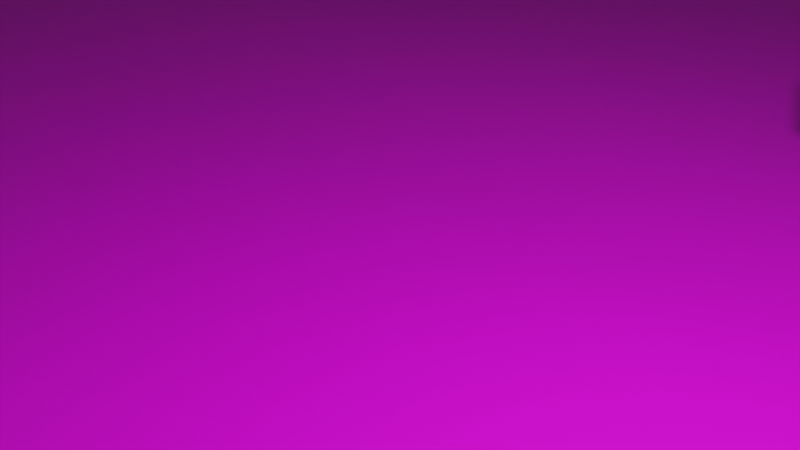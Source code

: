 # Source: Level.blend  (saved by Blender 3.6.11; exported with 4.5.12 LTS)
import bpy
from mathutils import Matrix  # noqa: F401  (used for matrix-valued properties, if any)

bpy.ops.wm.read_factory_settings(use_empty=True)
scene = bpy.context.scene
scene.name = 'Scene'

# ---- collections
col_collection = bpy.data.collections.new('Collection'); scene.collection.children.link(col_collection)

# ---- images (referenced by path relative to the original .blend; pixels are not part of the script)
import os
ASSET_DIR = os.environ.get("B2B_ASSET_DIR", "")  # directory of the original .blend (textures are referenced by path, not embedded)
HERE = os.path.dirname(os.path.abspath(__file__))  # packed textures are extracted next to this script under _unpacked/

def load_image(name, relpath, width, height, colorspace="sRGB"):
    """Load a texture the original file referenced (path relative to the .blend, or extracted next to this script)."""
    p = next((c for c in (os.path.join(HERE, relpath), os.path.join(ASSET_DIR, relpath)) if relpath and os.path.exists(c)), "")
    if p:
        img = bpy.data.images.load(p, check_existing=True)
        img.name = name
    else:  # same state as the original file: an image datablock whose file is absent (Cycles renders it pink)
        img = bpy.data.images.new(name, width, height)
        img.source = "FILE"
        img.filepath = "//" + (relpath or name)
    img.colorspace_settings.name = colorspace
    return img
img_referenceground_png = load_image('ReferenceGround.png', 'ReferenceGround.png', 1024, 1024, 'sRGB')

# ---- materials (node trees are filled in below, after node groups)
mat_material = bpy.data.materials.new('Material')
mat_material.alpha_threshold = 0.0
mat_material.use_transparent_shadow = False
mat_material.roughness = 0.5
mat_material.line_color = (0.0, 0.0, 0.0, 1.0)
mat_mat_box = bpy.data.materials.new('mat_box')
mat_mat_box.alpha_threshold = 0.0
mat_mat_box.use_transparent_shadow = False
mat_mat_box.roughness = 0.5
mat_mat_box.line_color = (0.0, 0.0, 0.0, 1.0)

# ---- material node trees
mat_material.use_nodes = True; mat_material.node_tree.nodes.clear()
_N = mat_material.node_tree.nodes; _L = mat_material.node_tree.links
n0 = _N.new('ShaderNodeOutputMaterial'); n0.name = 'Material Output'; n0.location = (300, 300)
n1 = _N.new('ShaderNodeBsdfPrincipled'); n1.name = 'Principled BSDF'; n1.location = (10, 300)
n1.distribution = 'GGX'
n1.subsurface_method = 'RANDOM_WALK_SKIN'
n1.inputs[3].default_value = 1.45
n1.inputs[27].default_value = (0.0, 0.0, 0.0, 1.0)
n1.inputs[28].default_value = 1.0
n2 = _N.new('ShaderNodeTexImage'); n2.name = 'Image Texture'; n2.location = (-280, 280)
n2.image = img_referenceground_png
_L.new(n1.outputs[0], n0.inputs[0])
_L.new(n2.outputs[0], n1.inputs[0])
n0.is_active_output = True
mat_mat_box.use_nodes = True; mat_mat_box.node_tree.nodes.clear()
_N = mat_mat_box.node_tree.nodes; _L = mat_mat_box.node_tree.links
n0 = _N.new('ShaderNodeOutputMaterial'); n0.name = 'Material Output'; n0.location = (300, 300)
n1 = _N.new('ShaderNodeBsdfPrincipled'); n1.name = 'Principled BSDF'; n1.location = (10, 300)
n1.distribution = 'GGX'
n1.subsurface_method = 'RANDOM_WALK_SKIN'
n1.inputs[0].default_value = (0.2266, 0.03661, 0.04587, 1.0)
n1.inputs[3].default_value = 1.45
n1.inputs[27].default_value = (0.0, 0.0, 0.0, 1.0)
n1.inputs[28].default_value = 1.0
_L.new(n1.outputs[0], n0.inputs[0])
n0.is_active_output = True

# ---- world
world_world = bpy.data.worlds.new('World'); scene.world = world_world
world_world.use_nodes = True; world_world.node_tree.nodes.clear()
_N = world_world.node_tree.nodes; _L = world_world.node_tree.links
n0 = _N.new('ShaderNodeOutputWorld'); n0.name = 'World Output'; n0.location = (300, 300)
n1 = _N.new('ShaderNodeBackground'); n1.name = 'Background'; n1.location = (10, 300)
n1.inputs[0].default_value = (0.05088, 0.05088, 0.05088, 1.0)
_L.new(n1.outputs[0], n0.inputs[0])
n0.is_active_output = True
world_world.color = (0.05088, 0.05088, 0.05088)
world_world.use_sun_shadow = False
world_world.sun_shadow_jitter_overblur = 0.0

# ---- cameras
cam_camera = bpy.data.cameras.new('Camera')
cam_camera.clip_end = 100.0
cam_camera.ortho_scale = 7.314

# ---- lights
light_light = bpy.data.lights.new('Light', 'POINT')
light_light.transmission_factor = 0.0
light_light.energy = 1000.0
light_light.shadow_soft_size = 0.1
light_light.shadow_maximum_resolution = 0.006
light_light.use_absolute_resolution = True

# ---- meshes
me_cube = bpy.data.meshes.new('Cube')
me_cube.from_pydata([(4.308, -11.34, -9.07), (-3.056, -11.34, -9.07), (-3.056, -11.34, -4.035), (4.308, -11.34, -4.035), (-3.056, 2.843, -4.035), (-3.056, 2.843, -9.07), (4.308, 2.843, -9.07), (4.308, 2.843, -4.035)], [], [(4, 2, 3, 7), (3, 0, 6, 7), (0, 3, 2, 1), (4, 7, 6, 5), (2, 4, 5, 1)])
_uv = me_cube.uv_layers.new(name='UVMap')
_uv.uv.foreach_set('vector', [-0.6691, 4.848, -0.6691, -5.152, 4.523, -5.152, 4.523, 4.848, -4.626, 2.467, -4.626, -1.083, 5.374, -1.083, 5.374, 2.467, 4.523, -1.083, 4.523, 2.467, -0.6691, 2.467, -0.6691, -1.083, -0.6691, 2.467, 4.523, 2.467, 4.523, -1.083, -0.6691, -1.083, -4.626, 2.467, 5.374, 2.467, 5.374, -1.083, -4.626, -1.083])
me_cube.materials.append(mat_material)
me_cube.use_mirror_vertex_groups = False
me_cube.update()
me_cube_001 = bpy.data.meshes.new('Cube.001')
me_cube_001.from_pydata([(-1.0, -1.0, -1.0), (-1.0, -1.0, 1.0), (-1.0, 1.0, -1.0), (-1.0, 1.0, 1.0), (1.0, -1.0, -1.0), (1.0, -1.0, 1.0), (1.0, 1.0, -1.0), (1.0, 1.0, 1.0)], [], [(0, 1, 3, 2), (2, 3, 7, 6), (6, 7, 5, 4), (4, 5, 1, 0), (2, 6, 4, 0), (7, 3, 1, 5)])
_uv = me_cube_001.uv_layers.new(name='UVMap')
_uv.uv.foreach_set('vector', [0.375, 0.0, 0.625, 0.0, 0.625, 0.25, 0.375, 0.25, 0.375, 0.25, 0.625, 0.25, 0.625, 0.5, 0.375, 0.5, 0.375, 0.5, 0.625, 0.5, 0.625, 0.75, 0.375, 0.75, 0.375, 0.75, 0.625, 0.75, 0.625, 1.0, 0.375, 1.0, 0.125, 0.5, 0.375, 0.5, 0.375, 0.75, 0.125, 0.75, 0.625, 0.5, 0.875, 0.5, 0.875, 0.75, 0.625, 0.75])
me_cube_001.materials.append(mat_material)
me_cube_001.update()
me_cube_002 = bpy.data.meshes.new('Cube.002')
me_cube_002.from_pydata([(-14.17, -1.0, -1.0), (-14.17, -1.0, 0.09947), (-14.17, 1.0, -1.0), (-14.17, 1.0, 0.09947), (1.0, -1.0, -1.0), (1.0, -1.0, 0.09947), (1.0, 1.0, -1.0), (1.0, 1.0, 0.09947), (-14.17, -0.8859, -0.7258), (-14.17, -0.8859, 0.09947), (-14.17, 0.8881, 0.09947), (-14.17, 0.8881, -0.7258), (1.0, -0.8859, 0.09947), (1.0, 0.8881, -0.7258), (1.0, 0.8881, 0.09947), (1.0, -0.8859, -0.7258)], [], [(3, 2, 0, 1, 9, 8, 11, 10), (2, 3, 7, 6), (5, 4, 6, 7, 14, 13, 15, 12), (4, 5, 1, 0), (2, 6, 4, 0), (9, 1, 5, 12), (14, 7, 3, 10), (10, 11, 13, 14), (15, 8, 9, 12), (11, 8, 15, 13)])
_uv = me_cube_002.uv_layers.new(name='UVMap')
_uv.uv.foreach_set('vector', [2.056, -2.612, -1.056, -2.612, -1.056, -5.724, 2.056, -5.724, 2.056, -5.377, -0.2799, -5.377, -0.2799, -2.956, 2.056, -2.956, -1.056, -2.612, 2.056, -2.612, 2.056, 0.5, -1.056, 0.5, 2.056, 3.612, -1.056, 3.612, -1.056, 0.5, 2.056, 0.5, 2.056, 0.8437, -0.2799, 0.8437, -0.2799, 3.265, 2.056, 3.265, -1.056, 3.612, 2.056, 3.612, 2.056, 6.724, -1.056, 6.724, -4.168, 0.5, -1.056, 0.5, -1.056, 3.612, -4.168, 3.612, 5.168, 3.265, 5.168, 3.612, 2.056, 3.612, 2.056, 3.265, 2.056, 0.8437, 2.056, 0.5, 5.168, 0.5, 5.168, 0.8437, 0.4454, 0.2547, 0.375, 0.2547, 0.375, 0.4111, 0.4454, 0.4111, 0.375, 0.8389, 0.375, 0.9953, 0.4454, 0.9953, 0.4454, 0.8389, 0.1297, 0.5, 0.1297, 0.75, 0.2861, 0.75, 0.2861, 0.5])
me_cube_002.materials.append(mat_material)
me_cube_002.update()
me_cube_003 = bpy.data.meshes.new('Cube.003')
me_cube_003.from_pydata([(17.58, -1.6, 4.372), (17.58, -1.6, 5.223), (17.58, -0.7482, 4.372), (17.58, -0.7482, 5.223), (18.43, -1.6, 4.372), (18.43, -1.6, 5.223), (18.43, -0.7482, 4.372), (18.43, -0.7482, 5.223)], [], [(0, 1, 3, 2), (2, 3, 7, 6), (6, 7, 5, 4), (4, 5, 1, 0), (2, 6, 4, 0), (7, 3, 1, 5)])
_uv = me_cube_003.uv_layers.new(name='UVMap')
_uv.uv.foreach_set('vector', [0.375, 0.0, 0.625, 0.0, 0.625, 0.25, 0.375, 0.25, 0.375, 0.25, 0.625, 0.25, 0.625, 0.5, 0.375, 0.5, 0.375, 0.5, 0.625, 0.5, 0.625, 0.75, 0.375, 0.75, 0.375, 0.75, 0.625, 0.75, 0.625, 1.0, 0.375, 1.0, 0.125, 0.5, 0.375, 0.5, 0.375, 0.75, 0.125, 0.75, 0.625, 0.5, 0.875, 0.5, 0.875, 0.75, 0.625, 0.75])
me_cube_003.materials.append(mat_mat_box)
me_cube_003.update()
me_cube_004 = bpy.data.meshes.new('Cube.004')
me_cube_004.from_pydata([(-1.0, -1.0, -1.0), (-1.0, -1.0, 1.0), (-1.0, 1.0, -1.0), (-1.0, 1.0, 1.0), (1.0, -1.0, -1.0), (1.0, -1.0, 1.0), (1.0, 1.0, -1.0), (1.0, 1.0, 1.0)], [], [(0, 1, 3, 2), (2, 3, 7, 6), (6, 7, 5, 4), (4, 5, 1, 0), (2, 6, 4, 0), (7, 3, 1, 5)])
_uv = me_cube_004.uv_layers.new(name='UVMap')
_uv.uv.foreach_set('vector', [0.375, 0.0, 0.625, 0.0, 0.625, 0.25, 0.375, 0.25, 0.375, 0.25, 0.625, 0.25, 0.625, 0.5, 0.375, 0.5, 0.375, 0.5, 0.625, 0.5, 0.625, 0.75, 0.375, 0.75, 0.375, 0.75, 0.625, 0.75, 0.625, 1.0, 0.375, 1.0, 0.125, 0.5, 0.375, 0.5, 0.375, 0.75, 0.125, 0.75, 0.625, 0.5, 0.875, 0.5, 0.875, 0.75, 0.625, 0.75])
me_cube_004.materials.append(mat_mat_box)
me_cube_004.update()
me_cube_009 = bpy.data.meshes.new('Cube.009')
me_cube_009.from_pydata([(-1.0, -1.0, -1.0), (-1.0, -1.0, 1.0), (-1.0, 1.0, -1.0), (-1.0, 1.0, 1.0), (1.0, -1.0, -1.0), (1.0, -1.0, 1.0), (1.0, 1.0, -1.0), (1.0, 1.0, 1.0)], [], [(0, 1, 3, 2), (2, 3, 7, 6), (6, 7, 5, 4), (4, 5, 1, 0), (2, 6, 4, 0), (7, 3, 1, 5)])
_uv = me_cube_009.uv_layers.new(name='UVMap')
_uv.uv.foreach_set('vector', [0.375, 0.0, 0.625, 0.0, 0.625, 0.25, 0.375, 0.25, 0.375, 0.25, 0.625, 0.25, 0.625, 0.5, 0.375, 0.5, 0.375, 0.5, 0.625, 0.5, 0.625, 0.75, 0.375, 0.75, 0.375, 0.75, 0.625, 0.75, 0.625, 1.0, 0.375, 1.0, 0.125, 0.5, 0.375, 0.5, 0.375, 0.75, 0.125, 0.75, 0.625, 0.5, 0.875, 0.5, 0.875, 0.75, 0.625, 0.75])
me_cube_009.materials.append(mat_mat_box)
me_cube_009.update()
me_cube_014 = bpy.data.meshes.new('Cube.014')
me_cube_014.from_pydata([(-1.0, -1.0, -1.0), (-1.0, -1.0, 1.0), (-1.0, 1.0, -1.0), (-1.0, 1.0, 1.0), (1.0, -1.0, -1.0), (1.0, -1.0, 1.0), (1.0, 1.0, -1.0), (1.0, 1.0, 1.0)], [], [(0, 1, 3, 2), (2, 3, 7, 6), (6, 7, 5, 4), (4, 5, 1, 0), (2, 6, 4, 0), (7, 3, 1, 5)])
_uv = me_cube_014.uv_layers.new(name='UVMap')
_uv.uv.foreach_set('vector', [0.375, 0.0, 0.625, 0.0, 0.625, 0.25, 0.375, 0.25, 0.375, 0.25, 0.625, 0.25, 0.625, 0.5, 0.375, 0.5, 0.375, 0.5, 0.625, 0.5, 0.625, 0.75, 0.375, 0.75, 0.375, 0.75, 0.625, 0.75, 0.625, 1.0, 0.375, 1.0, 0.125, 0.5, 0.375, 0.5, 0.375, 0.75, 0.125, 0.75, 0.625, 0.5, 0.875, 0.5, 0.875, 0.75, 0.625, 0.75])
me_cube_014.materials.append(mat_mat_box)
me_cube_014.update()
me_cube_026 = bpy.data.meshes.new('Cube.026')
me_cube_026.from_pydata([(-1.0, -1.0, -1.0), (-1.0, -1.0, 1.0), (-1.0, 1.0, -1.0), (-1.0, 1.0, 1.0), (1.0, -1.0, -1.0), (1.0, -1.0, 1.0), (1.0, 1.0, -1.0), (1.0, 1.0, 1.0)], [], [(0, 1, 3, 2), (2, 3, 7, 6), (6, 7, 5, 4), (4, 5, 1, 0), (2, 6, 4, 0), (7, 3, 1, 5)])
_uv = me_cube_026.uv_layers.new(name='UVMap')
_uv.uv.foreach_set('vector', [0.375, 0.0, 0.625, 0.0, 0.625, 0.25, 0.375, 0.25, 0.375, 0.25, 0.625, 0.25, 0.625, 0.5, 0.375, 0.5, 0.375, 0.5, 0.625, 0.5, 0.625, 0.75, 0.375, 0.75, 0.375, 0.75, 0.625, 0.75, 0.625, 1.0, 0.375, 1.0, 0.125, 0.5, 0.375, 0.5, 0.375, 0.75, 0.125, 0.75, 0.625, 0.5, 0.875, 0.5, 0.875, 0.75, 0.625, 0.75])
me_cube_026.materials.append(mat_mat_box)
me_cube_026.update()
me_cube_031 = bpy.data.meshes.new('Cube.031')
me_cube_031.from_pydata([(-1.0, -1.0, -1.0), (-1.0, -1.0, 1.0), (-1.0, 1.0, -1.0), (-1.0, 1.0, 1.0), (1.0, -1.0, -1.0), (1.0, -1.0, 1.0), (1.0, 1.0, -1.0), (1.0, 1.0, 1.0)], [], [(0, 1, 3, 2), (2, 3, 7, 6), (6, 7, 5, 4), (4, 5, 1, 0), (2, 6, 4, 0), (7, 3, 1, 5)])
_uv = me_cube_031.uv_layers.new(name='UVMap')
_uv.uv.foreach_set('vector', [0.375, 0.0, 0.625, 0.0, 0.625, 0.25, 0.375, 0.25, 0.375, 0.25, 0.625, 0.25, 0.625, 0.5, 0.375, 0.5, 0.375, 0.5, 0.625, 0.5, 0.625, 0.75, 0.375, 0.75, 0.375, 0.75, 0.625, 0.75, 0.625, 1.0, 0.375, 1.0, 0.125, 0.5, 0.375, 0.5, 0.375, 0.75, 0.125, 0.75, 0.625, 0.5, 0.875, 0.5, 0.875, 0.75, 0.625, 0.75])
me_cube_031.materials.append(mat_material)
me_cube_031.use_remesh_fix_poles = True
me_cube_031.use_remesh_preserve_attributes = False
me_cube_031.update()
me_cube_041 = bpy.data.meshes.new('Cube.041')
me_cube_041.from_pydata([(-1.0, -1.0, -1.0), (-1.0, -1.0, 1.0), (-1.0, 1.0, -1.0), (-1.0, 1.0, 1.0), (1.0, -1.0, -1.0), (1.0, -1.0, 1.0), (1.0, 1.0, -1.0), (1.0, 1.0, 1.0)], [], [(0, 1, 3, 2), (2, 3, 7, 6), (6, 7, 5, 4), (4, 5, 1, 0), (2, 6, 4, 0), (7, 3, 1, 5)])
_uv = me_cube_041.uv_layers.new(name='UVMap')
_uv.uv.foreach_set('vector', [0.375, 0.0, 0.625, 0.0, 0.625, 0.25, 0.375, 0.25, 0.375, 0.25, 0.625, 0.25, 0.625, 0.5, 0.375, 0.5, 0.375, 0.5, 0.625, 0.5, 0.625, 0.75, 0.375, 0.75, 0.375, 0.75, 0.625, 0.75, 0.625, 1.0, 0.375, 1.0, 0.125, 0.5, 0.375, 0.5, 0.375, 0.75, 0.125, 0.75, 0.625, 0.5, 0.875, 0.5, 0.875, 0.75, 0.625, 0.75])
me_cube_041.materials.append(mat_mat_box)
me_cube_041.update()
me_cube_055 = bpy.data.meshes.new('Cube.055')
me_cube_055.from_pydata([(-1.0, -1.0, -1.0), (-1.0, -1.0, 1.0), (-1.0, 1.0, -1.0), (-1.0, 1.0, 1.0), (1.0, -1.0, -1.0), (1.0, -1.0, 1.0), (1.0, 1.0, -1.0), (1.0, 1.0, 1.0)], [], [(0, 1, 3, 2), (2, 3, 7, 6), (6, 7, 5, 4), (4, 5, 1, 0), (2, 6, 4, 0), (7, 3, 1, 5)])
_uv = me_cube_055.uv_layers.new(name='UVMap')
_uv.uv.foreach_set('vector', [0.375, 0.0, 0.625, 0.0, 0.625, 0.25, 0.375, 0.25, 0.375, 0.25, 0.625, 0.25, 0.625, 0.5, 0.375, 0.5, 0.375, 0.5, 0.625, 0.5, 0.625, 0.75, 0.375, 0.75, 0.375, 0.75, 0.625, 0.75, 0.625, 1.0, 0.375, 1.0, 0.125, 0.5, 0.375, 0.5, 0.375, 0.75, 0.125, 0.75, 0.625, 0.5, 0.875, 0.5, 0.875, 0.75, 0.625, 0.75])
me_cube_055.materials.append(mat_mat_box)
me_cube_055.use_remesh_fix_poles = True
me_cube_055.use_remesh_preserve_attributes = False
me_cube_055.update()
me_cube_056 = bpy.data.meshes.new('Cube.056')
me_cube_056.from_pydata([(-1.0, -1.0, -1.0), (-1.0, -1.0, 1.0), (-1.0, 1.0, -1.0), (-1.0, 1.0, 1.0), (1.0, -1.0, -1.0), (1.0, -1.0, 1.0), (1.0, 1.0, -1.0), (1.0, 1.0, 1.0)], [], [(0, 1, 3, 2), (2, 3, 7, 6), (6, 7, 5, 4), (4, 5, 1, 0), (2, 6, 4, 0), (7, 3, 1, 5)])
_uv = me_cube_056.uv_layers.new(name='UVMap')
_uv.uv.foreach_set('vector', [0.375, 0.0, 0.625, 0.0, 0.625, 0.25, 0.375, 0.25, 0.375, 0.25, 0.625, 0.25, 0.625, 0.5, 0.375, 0.5, 0.375, 0.5, 0.625, 0.5, 0.625, 0.75, 0.375, 0.75, 0.375, 0.75, 0.625, 0.75, 0.625, 1.0, 0.375, 1.0, 0.125, 0.5, 0.375, 0.5, 0.375, 0.75, 0.125, 0.75, 0.625, 0.5, 0.875, 0.5, 0.875, 0.75, 0.625, 0.75])
me_cube_056.materials.append(mat_mat_box)
me_cube_056.use_remesh_fix_poles = True
me_cube_056.use_remesh_preserve_attributes = False
me_cube_056.update()
me_cube_057 = bpy.data.meshes.new('Cube.057')
me_cube_057.from_pydata([(-1.0, -1.0, -1.0), (-1.0, -1.0, 1.0), (-1.0, 1.0, -1.0), (-1.0, 1.0, 1.0), (1.0, -1.0, -1.0), (1.0, -1.0, 1.0), (1.0, 1.0, -1.0), (1.0, 1.0, 1.0)], [], [(0, 1, 3, 2), (2, 3, 7, 6), (6, 7, 5, 4), (4, 5, 1, 0), (2, 6, 4, 0), (7, 3, 1, 5)])
_uv = me_cube_057.uv_layers.new(name='UVMap')
_uv.uv.foreach_set('vector', [0.375, 0.0, 0.625, 0.0, 0.625, 0.25, 0.375, 0.25, 0.375, 0.25, 0.625, 0.25, 0.625, 0.5, 0.375, 0.5, 0.375, 0.5, 0.625, 0.5, 0.625, 0.75, 0.375, 0.75, 0.375, 0.75, 0.625, 0.75, 0.625, 1.0, 0.375, 1.0, 0.125, 0.5, 0.375, 0.5, 0.375, 0.75, 0.125, 0.75, 0.625, 0.5, 0.875, 0.5, 0.875, 0.75, 0.625, 0.75])
me_cube_057.materials.append(mat_mat_box)
me_cube_057.update()
me_cube_066 = bpy.data.meshes.new('Cube.066')
me_cube_066.from_pydata([(-1.0, -1.0, -1.0), (-1.0, -1.0, 3.18), (-1.0, 1.0, -1.0), (-1.0, 1.0, 3.18), (0.05821, 0.9997, -1.0), (0.05821, 0.9997, 3.18), (0.7067, -0.3773, -1.0), (0.3117, -1.0, -1.0), (0.3117, -1.0, 3.18), (0.7067, -0.3773, 3.18), (-0.7826, -0.7534, 3.18), (-0.7826, 0.7132, 3.18), (-0.284, 0.7129, 3.18), (0.1915, -0.2968, 3.18), (-0.09815, -0.7534, 3.18), (-0.7826, -0.7534, 4.25), (-0.7826, 0.7132, 4.25), (-0.284, 0.7129, 4.25), (0.1915, -0.2968, 4.25), (-0.09815, -0.7534, 4.25)], [], [(0, 1, 3, 2), (2, 3, 5, 4), (7, 8, 1, 0), (8, 9, 13, 14), (4, 5, 9, 6), (8, 7, 6, 9), (2, 4, 6, 7, 0), (13, 12, 17, 18), (5, 3, 11, 12), (1, 8, 14, 10), (3, 1, 10, 11), (9, 5, 12, 13), (17, 16, 15, 19, 18), (12, 11, 16, 17), (10, 14, 19, 15), (14, 13, 18, 19), (11, 10, 15, 16)])
_uv = me_cube_066.uv_layers.new(name='UVMap')
_uv.uv.foreach_set('vector', [-2.0, -2.0, -2.0, 3.0, 3.0, 3.0, 3.0, -2.0, -2.0, -2.0, -2.0, 3.0, 3.0, 3.0, 3.0, -2.0, 1.279, -2.0, 1.279, 3.0, -2.0, 3.0, -2.0, -2.0, 1.279, 3.0, 3.0, 3.0, 3.0, 3.0, 1.279, 3.0, 3.0, -2.0, 3.0, 3.0, -0.4429, 3.0, -0.4429, -2.0, 1.279, 3.0, 1.279, -2.0, 3.0, -2.0, 3.0, 3.0, -2.0, 3.0, 3.0, 3.0, 3.0, -0.4429, 1.279, -2.0, -2.0, -2.0, -0.4429, 3.0, 3.0, 3.0, 3.0, 3.0, -0.4429, 3.0, 3.0, 3.0, -2.0, 3.0, -2.0, 3.0, 3.0, 3.0, -2.0, 3.0, 1.279, 3.0, 1.279, 3.0, -2.0, 3.0, 3.0, 3.0, -2.0, 3.0, -2.0, 3.0, 3.0, 3.0, -0.4429, 3.0, 3.0, 3.0, 3.0, 3.0, -0.4429, 3.0, 3.0, 3.0, -2.0, 3.0, -2.0, -2.0, 1.279, -2.0, 3.0, -0.4429, 3.0, 3.0, -2.0, 3.0, -2.0, 3.0, 3.0, 3.0, -2.0, 3.0, 1.279, 3.0, 1.279, 3.0, -2.0, 3.0, 1.279, 3.0, 3.0, 3.0, 3.0, 3.0, 1.279, 3.0, 3.0, 3.0, -2.0, 3.0, -2.0, 3.0, 3.0, 3.0])
me_cube_066.materials.append(mat_material)
me_cube_066.update()
me_cube_080 = bpy.data.meshes.new('Cube.080')
me_cube_080.from_pydata([(-1.0, -1.0, -1.0), (-1.0, -1.0, 1.0), (-1.0, 1.0, -1.0), (-1.0, 1.0, 1.0), (1.0, -1.0, -1.0), (1.0, -1.0, 1.0), (1.0, 1.0, -1.0), (1.0, 1.0, 1.0)], [], [(0, 1, 3, 2), (2, 3, 7, 6), (6, 7, 5, 4), (4, 5, 1, 0), (2, 6, 4, 0), (7, 3, 1, 5)])
_uv = me_cube_080.uv_layers.new(name='UVMap')
_uv.uv.foreach_set('vector', [0.375, 0.0, 0.625, 0.0, 0.625, 0.25, 0.375, 0.25, 0.375, 0.25, 0.625, 0.25, 0.625, 0.5, 0.375, 0.5, 0.375, 0.5, 0.625, 0.5, 0.625, 0.75, 0.375, 0.75, 0.375, 0.75, 0.625, 0.75, 0.625, 1.0, 0.375, 1.0, 0.125, 0.5, 0.375, 0.5, 0.375, 0.75, 0.125, 0.75, 0.625, 0.5, 0.875, 0.5, 0.875, 0.75, 0.625, 0.75])
me_cube_080.materials.append(mat_material)
me_cube_080.update()

# ---- objects
ob_cube = bpy.data.objects.new('Cube', me_cube)
ob_light = bpy.data.objects.new('Light', light_light)
ob_camera = bpy.data.objects.new('Camera', cam_camera)
ob_cube_001 = bpy.data.objects.new('Cube.001', me_cube_001)
ob_cube_002 = bpy.data.objects.new('Cube.002', me_cube_002)
ob_cube_003 = bpy.data.objects.new('Cube.003', me_cube_003)
ob_cube_004 = bpy.data.objects.new('Cube.004', me_cube_004)
ob_cube_013 = bpy.data.objects.new('Cube.013', me_cube_009)
ob_cube_014 = bpy.data.objects.new('Cube.014', me_cube_014)
ob_cube_026 = bpy.data.objects.new('Cube.026', me_cube_026)
ob_cube_031 = bpy.data.objects.new('Cube.031', me_cube_031)
ob_cube_053 = bpy.data.objects.new('Cube.053', me_cube_041)
ob_cube_054 = bpy.data.objects.new('Cube.054', me_cube_055)
ob_cube_055 = bpy.data.objects.new('Cube.055', me_cube_056)
ob_cube_056 = bpy.data.objects.new('Cube.056', me_cube_057)
ob_cube_066 = bpy.data.objects.new('Cube.066', me_cube_066)
ob_cube_070 = bpy.data.objects.new('Cube.070', me_cube_080)

# ---- transforms, parenting, visibility, modifiers, constraints
ob_cube.location = (-0.3952, 32.35, 4.732)
ob_cube.scale = (9.912, 9.912, 0.5)
ob_cube.lock_rotations_4d = False
ob_cube.empty_display_type = 'ARROWS'
ob_cube.lineart.crease_threshold = 0.0
ob_light.location = (1.643, 32.85, 7.684)
ob_light.rotation_euler = (0.6503, 0.05522, 1.866)
ob_light.scale = (0.5, 0.5, 0.5)
ob_light.lock_rotations_4d = False
ob_light.empty_display_type = 'ARROWS'
ob_light.color = (0.0, 0.0, 0.0, 0.0)
ob_light.lineart.crease_threshold = 0.0
ob_camera.location = (3.284, 28.89, 7.211)
ob_camera.rotation_euler = (1.109, 0.0, 0.8149)
ob_camera.scale = (0.5, 0.5, 0.5)
ob_camera.lock_rotations_4d = False
ob_camera.empty_display_type = 'ARROWS'
ob_camera.color = (0.0, 0.0, 0.0, 0.0)
ob_camera.display_type = 'WIRE'
ob_camera.lineart.crease_threshold = 0.0
ob_cube_001.location = (1.658, 37.04, 6.303)
ob_cube_001.scale = (1.135, 0.9586, 1.363)
ob_cube_002.location = (1.658, 37.04, 8.631)
ob_cube_002.scale = (1.135, 1.135, 1.135)
ob_cube_003.location = (-8.918, 37.02, 3.073)
ob_cube_003.scale = (0.5, 0.5, 0.5)
ob_cube_004.location = (0.05122, 37.32, 5.56)
ob_cube_004.rotation_euler = (0.0, -0.0, 0.09532)
ob_cube_004.scale = (0.3461, 0.3461, 0.3461)
ob_cube_013.location = (8.283, 34.02, 5.56)
ob_cube_013.rotation_euler = (0.0, -0.0, -0.1721)
ob_cube_013.scale = (0.3461, 0.3461, 0.3461)
ob_cube_014.location = (7.217, 34.05, 5.45)
ob_cube_014.rotation_euler = (0.0, -0.0, 0.09532)
ob_cube_014.scale = (0.3155, 0.3155, 0.3155)
ob_cube_026.location = (5.733, 8.058, 5.56)
ob_cube_026.rotation_euler = (0.0, -0.0, -0.1721)
ob_cube_026.scale = (0.3461, 0.3461, 0.3461)
ob_cube_031.location = (8.287, 40.25, 5.643)
ob_cube_031.rotation_euler = (0.0, -0.0, -0.1241)
ob_cube_031.scale = (0.533, 0.533, 0.533)
ob_cube_053.location = (11.23, 20.4, 5.56)
ob_cube_053.rotation_euler = (0.0, -0.0, 0.4576)
ob_cube_053.scale = (0.3461, 0.3461, 0.3461)
ob_cube_054.location = (18.97, 20.05, 5.643)
ob_cube_054.rotation_euler = (0.0, -0.0, -0.005692)
ob_cube_054.scale = (0.533, 0.533, 0.533)
ob_cube_055.location = (11.57, 15.61, 5.643)
ob_cube_055.rotation_euler = (0.0, -0.0, 0.1438)
ob_cube_055.scale = (0.533, 0.533, 0.533)
ob_cube_056.location = (10.27, 15.51, 5.56)
ob_cube_056.rotation_euler = (0.0, -0.0, -0.2633)
ob_cube_056.scale = (0.3461, 0.3461, 0.3461)
ob_cube_066.location = (-21.52, -26.64, 7.728)
ob_cube_066.rotation_euler = (0.0, -0.0, 0.03329)
ob_cube_066.scale = (5.344, 8.725, 5.344)
ob_cube_070.location = (-19.34, -22.16, 5.152)
ob_cube_070.rotation_euler = (0.0, -0.0, 0.3373)
ob_cube_070.scale = (1.935, 3.783, 3.783)

# ---- collection membership
col_collection.objects.link(ob_cube)
col_collection.objects.link(ob_light)
col_collection.objects.link(ob_camera)
col_collection.objects.link(ob_cube_001)
col_collection.objects.link(ob_cube_002)
col_collection.objects.link(ob_cube_003)
col_collection.objects.link(ob_cube_004)
col_collection.objects.link(ob_cube_013)
col_collection.objects.link(ob_cube_014)
col_collection.objects.link(ob_cube_026)
col_collection.objects.link(ob_cube_031)
col_collection.objects.link(ob_cube_053)
col_collection.objects.link(ob_cube_054)
col_collection.objects.link(ob_cube_055)
col_collection.objects.link(ob_cube_056)
col_collection.objects.link(ob_cube_066)
col_collection.objects.link(ob_cube_070)

# ---- scene / render settings (as saved in the file)
scene.camera = ob_camera
scene.frame_start = 1; scene.frame_end = 250; scene.frame_set(5)
scene.render.engine = 'BLENDER_EEVEE_NEXT'
scene.cycles.use_denoising = False
scene.cycles.samples = 128
scene.cycles.sampling_pattern = 'TABULATED_SOBOL'
scene.cycles.use_adaptive_sampling = False
scene.cycles.use_light_tree = False
scene.view_settings.view_transform = 'Filmic'
bpy.context.view_layer.update()
